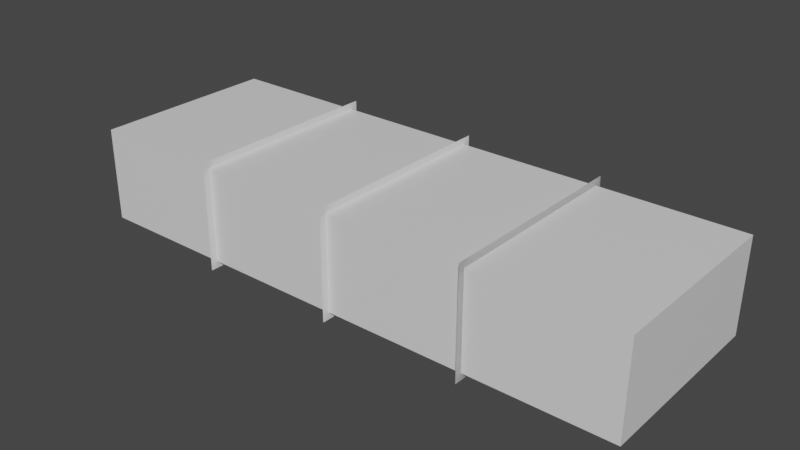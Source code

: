 # Source: Air_Vents_Straight.blend  (saved by Blender 2.81.16; exported with 4.5.12 LTS)
import bpy
from mathutils import Matrix  # noqa: F401  (used for matrix-valued properties, if any)

bpy.ops.wm.read_factory_settings(use_empty=True)
scene = bpy.context.scene
scene.name = 'Scene'

# ---- collections
col_collection = bpy.data.collections.new('Collection'); scene.collection.children.link(col_collection)

# ---- materials (node trees are filled in below, after node groups)
mat_material = bpy.data.materials.new('Material')
mat_material.alpha_threshold = 0.0
mat_material.use_transparent_shadow = False
mat_material.line_color = (0.0, 0.0, 0.0, 1.0)

# ---- material node trees
mat_material.use_nodes = True; mat_material.node_tree.nodes.clear()
_N = mat_material.node_tree.nodes; _L = mat_material.node_tree.links
n0 = _N.new('ShaderNodeOutputMaterial'); n0.name = 'Material Output'; n0.location = (300, 300)
n1 = _N.new('ShaderNodeBsdfPrincipled'); n1.name = 'Principled BSDF'; n1.location = (10, 300)
n1.distribution = 'GGX'
n1.subsurface_method = 'BURLEY'
n1.inputs[2].default_value = 0.4
n1.inputs[3].default_value = 1.45
n1.inputs[27].default_value = (0.0, 0.0, 0.0, 1.0)
n1.inputs[28].default_value = 1.0
_L.new(n1.outputs[0], n0.inputs[0])
n0.is_active_output = True

# ---- world
world_world = bpy.data.worlds.new('World'); scene.world = world_world
world_world.use_nodes = True; world_world.node_tree.nodes.clear()
_N = world_world.node_tree.nodes; _L = world_world.node_tree.links
n0 = _N.new('ShaderNodeOutputWorld'); n0.name = 'World Output'; n0.location = (300, 300)
n1 = _N.new('ShaderNodeBackground'); n1.name = 'Background'; n1.location = (10, 300)
n1.inputs[0].default_value = (0.05088, 0.05088, 0.05088, 1.0)
_L.new(n1.outputs[0], n0.inputs[0])
n0.is_active_output = True
world_world.color = (0.05088, 0.05088, 0.05088)
world_world.use_sun_shadow = False
world_world.sun_shadow_jitter_overblur = 0.0

# ---- meshes
me_cube = bpy.data.meshes.new('Cube')
me_cube.from_pydata([(3.01, 1.0, 1.0), (3.003, 1.0, -1.0), (3.01, -1.0, 1.0), (3.003, -1.0, -1.0), (-1.0, 1.0, 1.0), (-1.0, 1.0, -1.0), (-1.0, -1.0, 1.0), (-1.0, -1.0, -1.0)], [], [(0, 4, 6, 2), (3, 2, 6, 7), (7, 6, 4, 5), (5, 1, 3, 7), (1, 0, 2, 3), (5, 4, 0, 1)])
_uv = me_cube.uv_layers.new(name='UVMap')
_uv.uv.foreach_set('vector', [0.625, 0.5, 0.875, 0.5, 0.875, 0.75, 0.625, 0.75, 0.375, 0.75, 0.625, 0.75, 0.625, 1.0, 0.375, 1.0, 0.375, 0.0, 0.625, 0.0, 0.625, 0.25, 0.375, 0.25, 0.125, 0.5, 0.375, 0.5, 0.375, 0.75, 0.125, 0.75, 0.375, 0.5, 0.625, 0.5, 0.625, 0.75, 0.375, 0.75, 0.375, 0.25, 0.625, 0.25, 0.625, 0.5, 0.375, 0.5])
me_cube.materials.append(mat_material)
me_cube.use_remesh_preserve_volume = False
me_cube.use_remesh_preserve_attributes = False
me_cube.use_mirror_vertex_groups = False
me_cube.update()
me_plane = bpy.data.meshes.new('Plane')
me_plane.from_pydata([(-1.0, -1.0, 0.0), (1.0, -1.0, 0.0), (-1.0, 1.0, 0.0), (1.0, 1.0, 0.0)], [], [(0, 1, 3, 2)])
_uv = me_plane.uv_layers.new(name='UVMap')
_uv.uv.foreach_set('vector', [0.0, 0.0, 1.0, 0.0, 1.0, 1.0, 0.0, 1.0])
me_plane.use_remesh_fix_poles = True
me_plane.use_remesh_preserve_attributes = False
me_plane.use_mirror_vertex_groups = False
me_plane.update()
me_plane_001 = bpy.data.meshes.new('Plane.001')
me_plane_001.from_pydata([(-1.0, -1.0, 0.0), (1.0, -1.0, 0.0), (-1.0, 1.0, 0.0), (1.0, 1.0, 0.0)], [], [(0, 1, 3, 2)])
_uv = me_plane_001.uv_layers.new(name='UVMap')
_uv.uv.foreach_set('vector', [0.0, 0.0, 1.0, 0.0, 1.0, 1.0, 0.0, 1.0])
me_plane_001.use_remesh_fix_poles = True
me_plane_001.use_remesh_preserve_attributes = False
me_plane_001.use_mirror_vertex_groups = False
me_plane_001.update()
me_plane_009 = bpy.data.meshes.new('Plane.009')
me_plane_009.from_pydata([(-1.0, -1.0, 0.0), (1.0, -1.0, 0.0), (-1.0, 1.0, 0.0), (1.0, 1.0, 0.0)], [], [(0, 1, 3, 2)])
_uv = me_plane_009.uv_layers.new(name='UVMap')
_uv.uv.foreach_set('vector', [0.0, 0.0, 1.0, 0.0, 1.0, 1.0, 0.0, 1.0])
me_plane_009.use_remesh_fix_poles = True
me_plane_009.use_remesh_preserve_attributes = False
me_plane_009.use_mirror_vertex_groups = False
me_plane_009.update()
me_plane_010 = bpy.data.meshes.new('Plane.010')
me_plane_010.from_pydata([(-1.0, -1.0, 0.0), (1.0, -1.0, 0.0), (-1.0, 1.0, 0.0), (1.0, 1.0, 0.0)], [], [(0, 1, 3, 2)])
_uv = me_plane_010.uv_layers.new(name='UVMap')
_uv.uv.foreach_set('vector', [0.0, 0.0, 1.0, 0.0, 1.0, 1.0, 0.0, 1.0])
me_plane_010.use_remesh_fix_poles = True
me_plane_010.use_remesh_preserve_attributes = False
me_plane_010.use_mirror_vertex_groups = False
me_plane_010.update()

# ---- objects
ob_cube = bpy.data.objects.new('Cube', me_cube)
ob_plane = bpy.data.objects.new('Plane', me_plane)
ob_plane_1 = bpy.data.objects.new('Plane 1', me_plane_001)
ob_plane_2 = bpy.data.objects.new('Plane 2', me_plane_009)
ob_plane_3 = bpy.data.objects.new('Plane 3', me_plane_010)

# ---- transforms, parenting, visibility, modifiers, constraints
ob_cube.location = (0.3, 0.0, 0.345)
ob_cube.scale = (0.3, 0.2, 0.1)
ob_cube.lock_rotations_4d = False
ob_cube.empty_display_type = 'ARROWS'
ob_cube.lineart.crease_threshold = 0.0
ob_plane.location = (0.3, 0.0, 0.345)
ob_plane.rotation_euler = (-1.571, 3.139, -1.571)
ob_plane.scale = (0.215, 0.115, 0.08622)
ob_plane.lineart.crease_threshold = 0.0
ob_plane_1.location = (0.6, 0.0, 0.345)
ob_plane_1.rotation_euler = (-1.571, 3.139, -1.571)
ob_plane_1.scale = (0.215, 0.115, 0.08622)
ob_plane_1.lineart.crease_threshold = 0.0
ob_plane_2.location = (0.9, 0.0, 0.345)
ob_plane_2.rotation_euler = (-1.571, 3.139, -1.571)
ob_plane_2.scale = (0.215, 0.115, 0.08622)
ob_plane_2.lineart.crease_threshold = 0.0
ob_plane_3.location = (0.9, 0.0, 0.345)
ob_plane_3.rotation_euler = (-1.571, 3.139, -1.571)
ob_plane_3.scale = (0.215, 0.115, 0.08622)
ob_plane_3.lineart.crease_threshold = 0.0

# ---- collection membership
col_collection.objects.link(ob_cube)
col_collection.objects.link(ob_plane)
col_collection.objects.link(ob_plane_1)
col_collection.objects.link(ob_plane_2)
col_collection.objects.link(ob_plane_3)

# ---- scene / render settings (as saved in the file)
scene.frame_start = 1; scene.frame_end = 250; scene.frame_set(1)
scene.render.engine = 'BLENDER_EEVEE_NEXT'
scene.cycles.use_denoising = False
scene.cycles.samples = 128
scene.cycles.sampling_pattern = 'TABULATED_SOBOL'
scene.cycles.use_adaptive_sampling = False
scene.cycles.use_light_tree = False
scene.view_settings.view_transform = 'Filmic'
bpy.context.view_layer.update()

# ---- added for rendering (the .blend has no active camera and no usable light): camera, sun
cam_auto = bpy.data.cameras.new('AutoCamera')
cam_auto.lens = 50.0
cam_auto.sensor_width = 36.0
cam_auto.clip_end = 1000.0
ob_auto_camera = bpy.data.objects.new('AutoCamera', cam_auto)
scene.collection.objects.link(ob_auto_camera)
ob_auto_camera.location = (1.80273, -1.44154, 1.30605)
ob_auto_camera.rotation_euler = (1.09748, -7.21219e-08, 0.694738)
scene.camera = ob_auto_camera
light_auto_sun = bpy.data.lights.new('AutoSun', 'SUN')
light_auto_sun.energy = 3.0
light_auto_sun.angle = 0.0523599
ob_auto_sun = bpy.data.objects.new('AutoSun', light_auto_sun)
scene.collection.objects.link(ob_auto_sun)
ob_auto_sun.rotation_euler = (0.872665, 0.174533, 0.523599)
bpy.context.view_layer.update()
